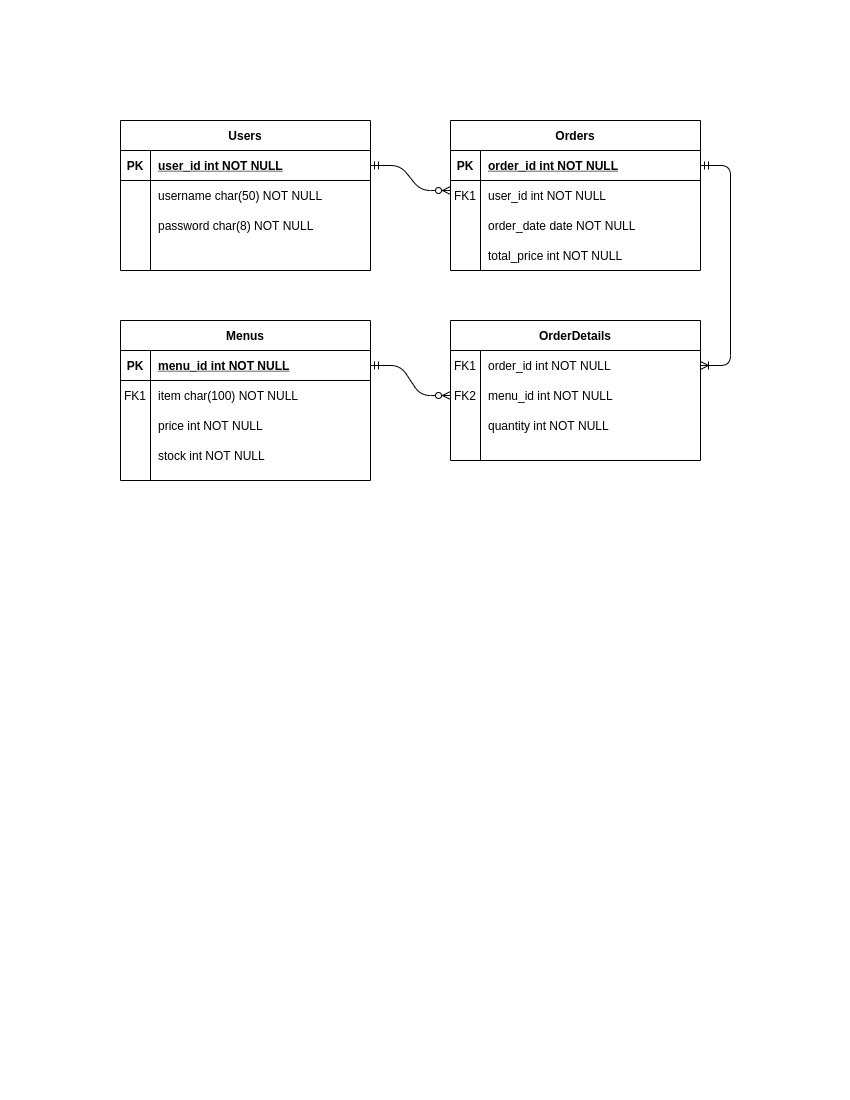

The diagram above was exported from draw.io. Its source (the exported page's mxGraphModel, read from the mxfile embedded in the PNG):
<mxGraphModel dx="1036" dy="462" grid="1" gridSize="10" guides="1" tooltips="1" connect="1" arrows="1" fold="1" page="1" pageScale="1" pageWidth="850" pageHeight="1100" math="0" shadow="0" extFonts="Permanent Marker^https://fonts.googleapis.com/css?family=Permanent+Marker">
  <root>
    <mxCell id="0" />
    <mxCell id="1" parent="0" />
    <mxCell id="C-vyLk0tnHw3VtMMgP7b-2" value="Orders" style="shape=table;startSize=30;container=1;collapsible=1;childLayout=tableLayout;fixedRows=1;rowLines=0;fontStyle=1;align=center;resizeLast=1;" parent="1" vertex="1">
      <mxGeometry x="450" y="120" width="250" height="150" as="geometry" />
    </mxCell>
    <mxCell id="C-vyLk0tnHw3VtMMgP7b-3" value="" style="shape=partialRectangle;collapsible=0;dropTarget=0;pointerEvents=0;fillColor=none;points=[[0,0.5],[1,0.5]];portConstraint=eastwest;top=0;left=0;right=0;bottom=1;" parent="C-vyLk0tnHw3VtMMgP7b-2" vertex="1">
      <mxGeometry y="30" width="250" height="30" as="geometry" />
    </mxCell>
    <mxCell id="C-vyLk0tnHw3VtMMgP7b-4" value="PK" style="shape=partialRectangle;overflow=hidden;connectable=0;fillColor=none;top=0;left=0;bottom=0;right=0;fontStyle=1;" parent="C-vyLk0tnHw3VtMMgP7b-3" vertex="1">
      <mxGeometry width="30" height="30" as="geometry" />
    </mxCell>
    <mxCell id="C-vyLk0tnHw3VtMMgP7b-5" value="order_id int NOT NULL " style="shape=partialRectangle;overflow=hidden;connectable=0;fillColor=none;top=0;left=0;bottom=0;right=0;align=left;spacingLeft=6;fontStyle=5;" parent="C-vyLk0tnHw3VtMMgP7b-3" vertex="1">
      <mxGeometry x="30" width="220" height="30" as="geometry" />
    </mxCell>
    <mxCell id="C-vyLk0tnHw3VtMMgP7b-6" value="" style="shape=partialRectangle;collapsible=0;dropTarget=0;pointerEvents=0;fillColor=none;points=[[0,0.5],[1,0.5]];portConstraint=eastwest;top=0;left=0;right=0;bottom=0;" parent="C-vyLk0tnHw3VtMMgP7b-2" vertex="1">
      <mxGeometry y="60" width="250" height="30" as="geometry" />
    </mxCell>
    <mxCell id="C-vyLk0tnHw3VtMMgP7b-7" value="FK1" style="shape=partialRectangle;overflow=hidden;connectable=0;fillColor=none;top=0;left=0;bottom=0;right=0;" parent="C-vyLk0tnHw3VtMMgP7b-6" vertex="1">
      <mxGeometry width="30" height="30" as="geometry" />
    </mxCell>
    <mxCell id="C-vyLk0tnHw3VtMMgP7b-8" value="user_id int NOT NULL" style="shape=partialRectangle;overflow=hidden;connectable=0;fillColor=none;top=0;left=0;bottom=0;right=0;align=left;spacingLeft=6;" parent="C-vyLk0tnHw3VtMMgP7b-6" vertex="1">
      <mxGeometry x="30" width="220" height="30" as="geometry" />
    </mxCell>
    <mxCell id="C-vyLk0tnHw3VtMMgP7b-9" value="" style="shape=partialRectangle;collapsible=0;dropTarget=0;pointerEvents=0;fillColor=none;points=[[0,0.5],[1,0.5]];portConstraint=eastwest;top=0;left=0;right=0;bottom=0;" parent="C-vyLk0tnHw3VtMMgP7b-2" vertex="1">
      <mxGeometry y="90" width="250" height="30" as="geometry" />
    </mxCell>
    <mxCell id="C-vyLk0tnHw3VtMMgP7b-10" value="" style="shape=partialRectangle;overflow=hidden;connectable=0;fillColor=none;top=0;left=0;bottom=0;right=0;" parent="C-vyLk0tnHw3VtMMgP7b-9" vertex="1">
      <mxGeometry width="30" height="30" as="geometry" />
    </mxCell>
    <mxCell id="C-vyLk0tnHw3VtMMgP7b-11" value="order_date date NOT NULL" style="shape=partialRectangle;overflow=hidden;connectable=0;fillColor=none;top=0;left=0;bottom=0;right=0;align=left;spacingLeft=6;" parent="C-vyLk0tnHw3VtMMgP7b-9" vertex="1">
      <mxGeometry x="30" width="220" height="30" as="geometry" />
    </mxCell>
    <mxCell id="C-vyLk0tnHw3VtMMgP7b-13" value="Menus" style="shape=table;startSize=30;container=1;collapsible=1;childLayout=tableLayout;fixedRows=1;rowLines=0;fontStyle=1;align=center;resizeLast=1;" parent="1" vertex="1">
      <mxGeometry x="120" y="320" width="250" height="160" as="geometry" />
    </mxCell>
    <mxCell id="C-vyLk0tnHw3VtMMgP7b-14" value="" style="shape=partialRectangle;collapsible=0;dropTarget=0;pointerEvents=0;fillColor=none;points=[[0,0.5],[1,0.5]];portConstraint=eastwest;top=0;left=0;right=0;bottom=1;" parent="C-vyLk0tnHw3VtMMgP7b-13" vertex="1">
      <mxGeometry y="30" width="250" height="30" as="geometry" />
    </mxCell>
    <mxCell id="C-vyLk0tnHw3VtMMgP7b-15" value="PK" style="shape=partialRectangle;overflow=hidden;connectable=0;fillColor=none;top=0;left=0;bottom=0;right=0;fontStyle=1;" parent="C-vyLk0tnHw3VtMMgP7b-14" vertex="1">
      <mxGeometry width="30" height="30" as="geometry" />
    </mxCell>
    <mxCell id="C-vyLk0tnHw3VtMMgP7b-16" value="menu_id int NOT NULL " style="shape=partialRectangle;overflow=hidden;connectable=0;fillColor=none;top=0;left=0;bottom=0;right=0;align=left;spacingLeft=6;fontStyle=5;" parent="C-vyLk0tnHw3VtMMgP7b-14" vertex="1">
      <mxGeometry x="30" width="220" height="30" as="geometry" />
    </mxCell>
    <mxCell id="C-vyLk0tnHw3VtMMgP7b-17" value="" style="shape=partialRectangle;collapsible=0;dropTarget=0;pointerEvents=0;fillColor=none;points=[[0,0.5],[1,0.5]];portConstraint=eastwest;top=0;left=0;right=0;bottom=0;" parent="C-vyLk0tnHw3VtMMgP7b-13" vertex="1">
      <mxGeometry y="60" width="250" height="30" as="geometry" />
    </mxCell>
    <mxCell id="C-vyLk0tnHw3VtMMgP7b-18" value="FK1" style="shape=partialRectangle;overflow=hidden;connectable=0;fillColor=none;top=0;left=0;bottom=0;right=0;" parent="C-vyLk0tnHw3VtMMgP7b-17" vertex="1">
      <mxGeometry width="30" height="30" as="geometry" />
    </mxCell>
    <mxCell id="C-vyLk0tnHw3VtMMgP7b-19" value="item char(100) NOT NULL" style="shape=partialRectangle;overflow=hidden;connectable=0;fillColor=none;top=0;left=0;bottom=0;right=0;align=left;spacingLeft=6;" parent="C-vyLk0tnHw3VtMMgP7b-17" vertex="1">
      <mxGeometry x="30" width="220" height="30" as="geometry" />
    </mxCell>
    <mxCell id="C-vyLk0tnHw3VtMMgP7b-20" value="" style="shape=partialRectangle;collapsible=0;dropTarget=0;pointerEvents=0;fillColor=none;points=[[0,0.5],[1,0.5]];portConstraint=eastwest;top=0;left=0;right=0;bottom=0;" parent="C-vyLk0tnHw3VtMMgP7b-13" vertex="1">
      <mxGeometry y="90" width="250" height="30" as="geometry" />
    </mxCell>
    <mxCell id="C-vyLk0tnHw3VtMMgP7b-21" value="" style="shape=partialRectangle;overflow=hidden;connectable=0;fillColor=none;top=0;left=0;bottom=0;right=0;" parent="C-vyLk0tnHw3VtMMgP7b-20" vertex="1">
      <mxGeometry width="30" height="30" as="geometry" />
    </mxCell>
    <mxCell id="C-vyLk0tnHw3VtMMgP7b-22" value="price int NOT NULL" style="shape=partialRectangle;overflow=hidden;connectable=0;fillColor=none;top=0;left=0;bottom=0;right=0;align=left;spacingLeft=6;" parent="C-vyLk0tnHw3VtMMgP7b-20" vertex="1">
      <mxGeometry x="30" width="220" height="30" as="geometry" />
    </mxCell>
    <mxCell id="ZN5fc2PtZHwJ3LrYFmrt-1" style="shape=partialRectangle;collapsible=0;dropTarget=0;pointerEvents=0;fillColor=none;points=[[0,0.5],[1,0.5]];portConstraint=eastwest;top=0;left=0;right=0;bottom=0;" parent="C-vyLk0tnHw3VtMMgP7b-13" vertex="1">
      <mxGeometry y="120" width="250" height="30" as="geometry" />
    </mxCell>
    <mxCell id="ZN5fc2PtZHwJ3LrYFmrt-2" style="shape=partialRectangle;overflow=hidden;connectable=0;fillColor=none;top=0;left=0;bottom=0;right=0;" parent="ZN5fc2PtZHwJ3LrYFmrt-1" vertex="1">
      <mxGeometry width="30" height="30" as="geometry" />
    </mxCell>
    <mxCell id="ZN5fc2PtZHwJ3LrYFmrt-3" style="shape=partialRectangle;overflow=hidden;connectable=0;fillColor=none;top=0;left=0;bottom=0;right=0;align=left;spacingLeft=6;" parent="ZN5fc2PtZHwJ3LrYFmrt-1" vertex="1">
      <mxGeometry x="30" width="220" height="30" as="geometry" />
    </mxCell>
    <mxCell id="C-vyLk0tnHw3VtMMgP7b-23" value="Users" style="shape=table;startSize=30;container=1;collapsible=1;childLayout=tableLayout;fixedRows=1;rowLines=0;fontStyle=1;align=center;resizeLast=1;" parent="1" vertex="1">
      <mxGeometry x="120" y="120" width="250" height="150" as="geometry" />
    </mxCell>
    <mxCell id="C-vyLk0tnHw3VtMMgP7b-24" value="" style="shape=partialRectangle;collapsible=0;dropTarget=0;pointerEvents=0;fillColor=none;points=[[0,0.5],[1,0.5]];portConstraint=eastwest;top=0;left=0;right=0;bottom=1;" parent="C-vyLk0tnHw3VtMMgP7b-23" vertex="1">
      <mxGeometry y="30" width="250" height="30" as="geometry" />
    </mxCell>
    <mxCell id="C-vyLk0tnHw3VtMMgP7b-25" value="PK" style="shape=partialRectangle;overflow=hidden;connectable=0;fillColor=none;top=0;left=0;bottom=0;right=0;fontStyle=1;" parent="C-vyLk0tnHw3VtMMgP7b-24" vertex="1">
      <mxGeometry width="30" height="30" as="geometry" />
    </mxCell>
    <mxCell id="C-vyLk0tnHw3VtMMgP7b-26" value="user_id int NOT NULL " style="shape=partialRectangle;overflow=hidden;connectable=0;fillColor=none;top=0;left=0;bottom=0;right=0;align=left;spacingLeft=6;fontStyle=5;" parent="C-vyLk0tnHw3VtMMgP7b-24" vertex="1">
      <mxGeometry x="30" width="220" height="30" as="geometry" />
    </mxCell>
    <mxCell id="C-vyLk0tnHw3VtMMgP7b-27" value="" style="shape=partialRectangle;collapsible=0;dropTarget=0;pointerEvents=0;fillColor=none;points=[[0,0.5],[1,0.5]];portConstraint=eastwest;top=0;left=0;right=0;bottom=0;" parent="C-vyLk0tnHw3VtMMgP7b-23" vertex="1">
      <mxGeometry y="60" width="250" height="30" as="geometry" />
    </mxCell>
    <mxCell id="C-vyLk0tnHw3VtMMgP7b-28" value="" style="shape=partialRectangle;overflow=hidden;connectable=0;fillColor=none;top=0;left=0;bottom=0;right=0;" parent="C-vyLk0tnHw3VtMMgP7b-27" vertex="1">
      <mxGeometry width="30" height="30" as="geometry" />
    </mxCell>
    <mxCell id="C-vyLk0tnHw3VtMMgP7b-29" value="username char(50) NOT NULL" style="shape=partialRectangle;overflow=hidden;connectable=0;fillColor=none;top=0;left=0;bottom=0;right=0;align=left;spacingLeft=6;" parent="C-vyLk0tnHw3VtMMgP7b-27" vertex="1">
      <mxGeometry x="30" width="220" height="30" as="geometry" />
    </mxCell>
    <mxCell id="vGYHvwlYFI8ruSCLHD9C-8" value="password char(8) NOT NULL" style="shape=partialRectangle;overflow=hidden;connectable=0;fillColor=none;top=0;left=0;bottom=0;right=0;align=left;spacingLeft=6;" parent="1" vertex="1">
      <mxGeometry x="150" y="210" width="220" height="30" as="geometry" />
    </mxCell>
    <mxCell id="vGYHvwlYFI8ruSCLHD9C-9" value="total_price int NOT NULL" style="shape=partialRectangle;overflow=hidden;connectable=0;fillColor=none;top=0;left=0;bottom=0;right=0;align=left;spacingLeft=6;" parent="1" vertex="1">
      <mxGeometry x="480" y="240" width="220" height="30" as="geometry" />
    </mxCell>
    <mxCell id="vGYHvwlYFI8ruSCLHD9C-11" value="" style="edgeStyle=entityRelationEdgeStyle;fontSize=12;html=1;endArrow=ERzeroToMany;startArrow=ERmandOne;exitX=1;exitY=0.5;exitDx=0;exitDy=0;" parent="1" source="C-vyLk0tnHw3VtMMgP7b-24" edge="1">
      <mxGeometry width="100" height="100" relative="1" as="geometry">
        <mxPoint x="350" y="290" as="sourcePoint" />
        <mxPoint x="450" y="190" as="targetPoint" />
      </mxGeometry>
    </mxCell>
    <mxCell id="vGYHvwlYFI8ruSCLHD9C-12" value="OrderDetails" style="shape=table;startSize=30;container=1;collapsible=1;childLayout=tableLayout;fixedRows=1;rowLines=0;fontStyle=1;align=center;resizeLast=1;" parent="1" vertex="1">
      <mxGeometry x="450" y="320" width="250" height="140" as="geometry">
        <mxRectangle x="450" y="320" width="100" height="30" as="alternateBounds" />
      </mxGeometry>
    </mxCell>
    <mxCell id="vGYHvwlYFI8ruSCLHD9C-16" value="" style="shape=partialRectangle;collapsible=0;dropTarget=0;pointerEvents=0;fillColor=none;points=[[0,0.5],[1,0.5]];portConstraint=eastwest;top=0;left=0;right=0;bottom=0;" parent="vGYHvwlYFI8ruSCLHD9C-12" vertex="1">
      <mxGeometry y="30" width="250" height="30" as="geometry" />
    </mxCell>
    <mxCell id="vGYHvwlYFI8ruSCLHD9C-17" value="FK1" style="shape=partialRectangle;overflow=hidden;connectable=0;fillColor=none;top=0;left=0;bottom=0;right=0;" parent="vGYHvwlYFI8ruSCLHD9C-16" vertex="1">
      <mxGeometry width="30" height="30" as="geometry" />
    </mxCell>
    <mxCell id="vGYHvwlYFI8ruSCLHD9C-18" value="order_id int NOT NULL" style="shape=partialRectangle;overflow=hidden;connectable=0;fillColor=none;top=0;left=0;bottom=0;right=0;align=left;spacingLeft=6;" parent="vGYHvwlYFI8ruSCLHD9C-16" vertex="1">
      <mxGeometry x="30" width="220" height="30" as="geometry" />
    </mxCell>
    <mxCell id="vGYHvwlYFI8ruSCLHD9C-19" value="" style="shape=partialRectangle;collapsible=0;dropTarget=0;pointerEvents=0;fillColor=none;points=[[0,0.5],[1,0.5]];portConstraint=eastwest;top=0;left=0;right=0;bottom=0;" parent="vGYHvwlYFI8ruSCLHD9C-12" vertex="1">
      <mxGeometry y="60" width="250" height="30" as="geometry" />
    </mxCell>
    <mxCell id="vGYHvwlYFI8ruSCLHD9C-20" value="FK2" style="shape=partialRectangle;overflow=hidden;connectable=0;fillColor=none;top=0;left=0;bottom=0;right=0;" parent="vGYHvwlYFI8ruSCLHD9C-19" vertex="1">
      <mxGeometry width="30" height="30" as="geometry" />
    </mxCell>
    <mxCell id="vGYHvwlYFI8ruSCLHD9C-21" value="menu_id int NOT NULL" style="shape=partialRectangle;overflow=hidden;connectable=0;fillColor=none;top=0;left=0;bottom=0;right=0;align=left;spacingLeft=6;" parent="vGYHvwlYFI8ruSCLHD9C-19" vertex="1">
      <mxGeometry x="30" width="220" height="30" as="geometry" />
    </mxCell>
    <mxCell id="vGYHvwlYFI8ruSCLHD9C-25" value="" style="edgeStyle=entityRelationEdgeStyle;fontSize=12;html=1;endArrow=ERoneToMany;startArrow=ERmandOne;entryX=1;entryY=0.5;entryDx=0;entryDy=0;" parent="1" source="C-vyLk0tnHw3VtMMgP7b-3" target="vGYHvwlYFI8ruSCLHD9C-16" edge="1">
      <mxGeometry width="100" height="100" relative="1" as="geometry">
        <mxPoint x="780" y="165" as="sourcePoint" />
        <mxPoint x="500" y="300" as="targetPoint" />
      </mxGeometry>
    </mxCell>
    <mxCell id="vGYHvwlYFI8ruSCLHD9C-26" value="" style="edgeStyle=entityRelationEdgeStyle;fontSize=12;html=1;endArrow=ERzeroToMany;startArrow=ERmandOne;exitX=1;exitY=0.5;exitDx=0;exitDy=0;entryX=0;entryY=0.5;entryDx=0;entryDy=0;" parent="1" source="C-vyLk0tnHw3VtMMgP7b-14" target="vGYHvwlYFI8ruSCLHD9C-19" edge="1">
      <mxGeometry width="100" height="100" relative="1" as="geometry">
        <mxPoint x="350" y="500" as="sourcePoint" />
        <mxPoint x="450" y="400" as="targetPoint" />
      </mxGeometry>
    </mxCell>
    <mxCell id="7hMDxXY-h1pK7ryRNitr-7" value="" style="shape=partialRectangle;collapsible=0;dropTarget=0;pointerEvents=0;fillColor=none;points=[[0,0.5],[1,0.5]];portConstraint=eastwest;top=0;left=0;right=0;bottom=0;" parent="1" vertex="1">
      <mxGeometry x="450" y="410" width="250" height="30" as="geometry" />
    </mxCell>
    <mxCell id="7hMDxXY-h1pK7ryRNitr-8" value="" style="shape=partialRectangle;overflow=hidden;connectable=0;fillColor=none;top=0;left=0;bottom=0;right=0;" parent="7hMDxXY-h1pK7ryRNitr-7" vertex="1">
      <mxGeometry width="30" height="30" as="geometry" />
    </mxCell>
    <mxCell id="7hMDxXY-h1pK7ryRNitr-9" value="quantity int NOT NULL" style="shape=partialRectangle;overflow=hidden;connectable=0;fillColor=none;top=0;left=0;bottom=0;right=0;align=left;spacingLeft=6;" parent="7hMDxXY-h1pK7ryRNitr-7" vertex="1">
      <mxGeometry x="30" width="220" height="30" as="geometry" />
    </mxCell>
    <mxCell id="ZN5fc2PtZHwJ3LrYFmrt-4" value="stock int NOT NULL" style="shape=partialRectangle;overflow=hidden;connectable=0;fillColor=none;top=0;left=0;bottom=0;right=0;align=left;spacingLeft=6;" parent="1" vertex="1">
      <mxGeometry x="150" y="440" width="220" height="30" as="geometry" />
    </mxCell>
  </root>
</mxGraphModel>